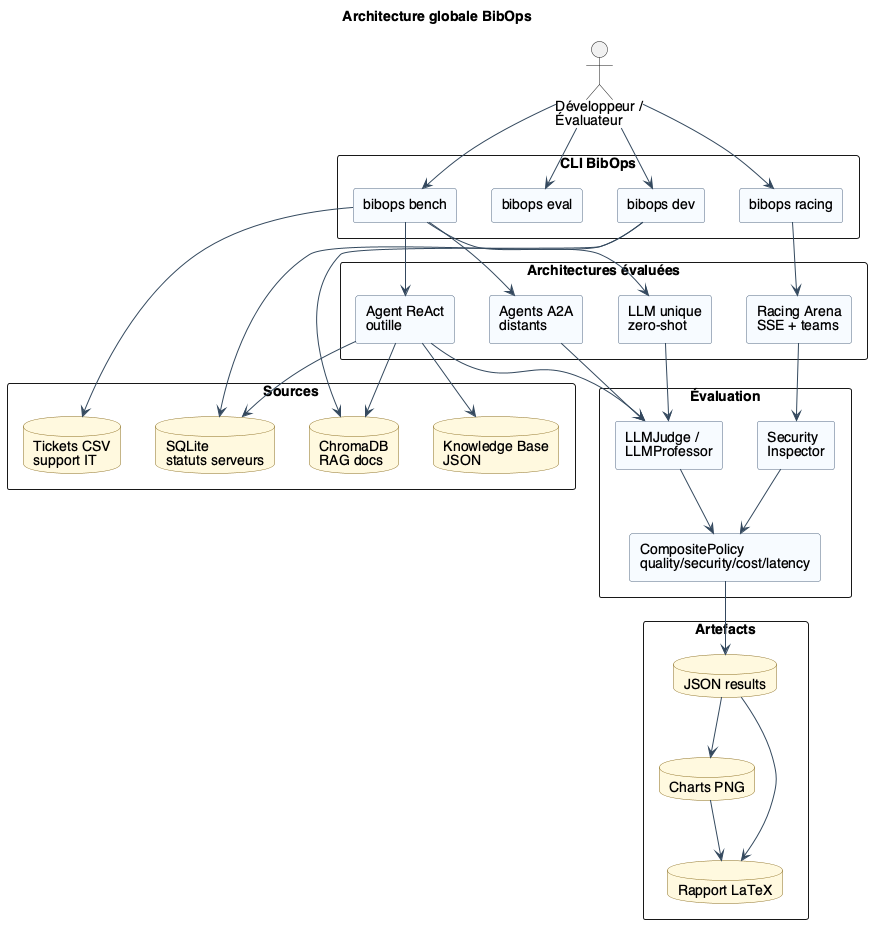

The diagram above was rendered by PlantUML. Its source (embedded in the PNG):
@startuml
skinparam shadowing false
skinparam componentStyle rectangle
skinparam packageStyle rectangle
skinparam defaultFontName Helvetica
skinparam ArrowColor #34495E
skinparam component {
  BackgroundColor #F7FAFF
  BorderColor #506780
}
skinparam database {
  BackgroundColor #FFF8DF
  BorderColor #8A6D1D
}

title Architecture globale BibOps

actor "Développeur /\nÉvaluateur" as User

package "CLI BibOps" {
  component "bibops bench" as Bench
  component "bibops eval" as EvalCli
  component "bibops dev" as Dev
  component "bibops racing" as RacingCli
}

package "Sources" {
  database "Tickets CSV\nsupport IT" as Tickets
  database "Knowledge Base\nJSON" as KB
  database "SQLite\nstatuts serveurs" as SQLite
  database "ChromaDB\nRAG docs" as Chroma
}

package "Architectures évaluées" {
  component "LLM unique\nzero-shot" as Single
  component "Agent ReAct\noutille" as Agent
  component "Agents A2A\ndistants" as A2A
  component "Racing Arena\nSSE + teams" as Arena
}

package "Évaluation" {
  component "LLMJudge /\nLLMProfessor" as Judge
  component "Security\nInspector" as Security
  component "CompositePolicy\nquality/security/cost/latency" as Policy
}

package "Artefacts" {
  database "JSON results" as Json
  database "Charts PNG" as Charts
  database "Rapport LaTeX" as Latex
}

User --> Bench
User --> EvalCli
User --> Dev
User --> RacingCli

Bench --> Tickets
Bench --> Single
Bench --> Agent
Bench --> A2A
RacingCli --> Arena

Agent --> KB
Agent --> SQLite
Agent --> Chroma
Dev --> SQLite
Dev --> Chroma

Single --> Judge
Agent --> Judge
A2A --> Judge
Arena --> Security
Judge --> Policy
Security --> Policy

Policy --> Json
Json --> Charts
Json --> Latex
Charts --> Latex
@enduml